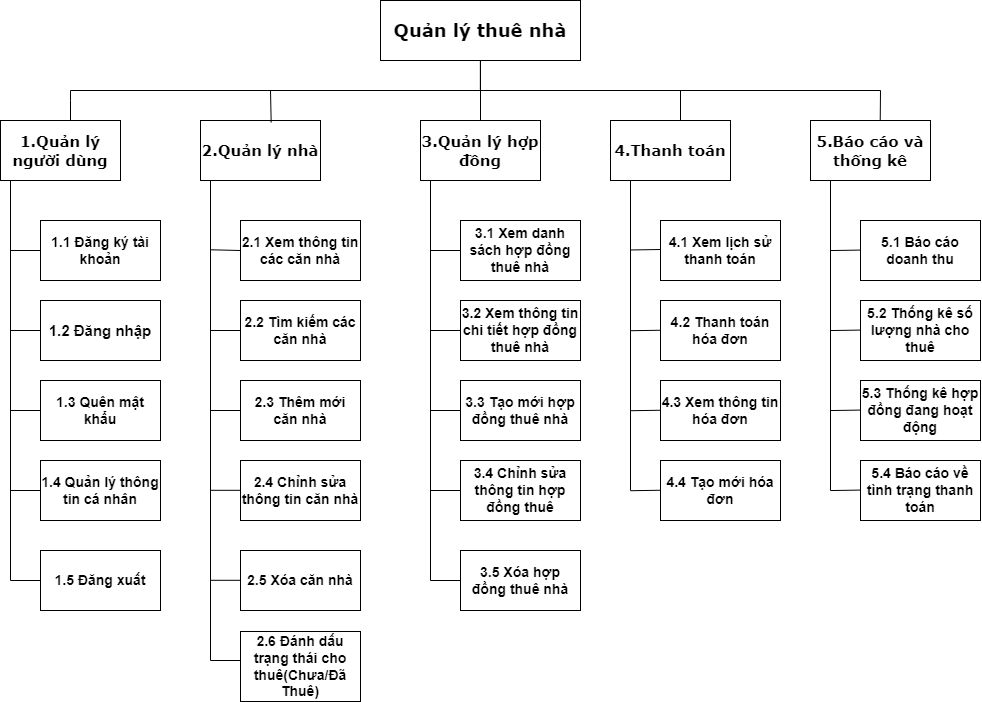

The diagram above was exported from draw.io. Its source (the exported page's mxGraphModel, read from the mxfile embedded in the PNG):
<mxGraphModel dx="1834" dy="696" grid="0" gridSize="10" guides="1" tooltips="1" connect="1" arrows="1" fold="1" page="0" pageScale="1" pageWidth="1654" pageHeight="2336" math="0" shadow="0">
  <root>
    <mxCell id="0" />
    <mxCell id="1" parent="0" />
    <mxCell id="HS7aFITk2t-r9gY8fNwk-1" value="&lt;h3 style=&quot;&quot;&gt;&lt;font style=&quot;font-size: 18px;&quot;&gt;Quản lý thuê nhà&lt;/font&gt;&lt;/h3&gt;" style="rounded=0;whiteSpace=wrap;html=1;fontFamily=Verdana;fontSize=16;" parent="1" vertex="1">
      <mxGeometry x="300" y="140" width="200" height="60" as="geometry" />
    </mxCell>
    <mxCell id="HS7aFITk2t-r9gY8fNwk-3" value="&lt;font style=&quot;font-size: 15px;&quot;&gt;1.Quản lý người dùng&lt;/font&gt;" style="rounded=0;whiteSpace=wrap;html=1;fontFamily=Verdana;fontStyle=1;fontSize=13;" parent="1" vertex="1">
      <mxGeometry x="-80" y="260" width="120" height="60" as="geometry" />
    </mxCell>
    <mxCell id="HS7aFITk2t-r9gY8fNwk-4" value="&lt;font style=&quot;font-size: 15px;&quot;&gt;2.Quản lý nhà&lt;/font&gt;" style="rounded=0;whiteSpace=wrap;html=1;fontFamily=Verdana;fontStyle=1;fontSize=13;" parent="1" vertex="1">
      <mxGeometry x="120" y="260" width="120" height="60" as="geometry" />
    </mxCell>
    <mxCell id="HS7aFITk2t-r9gY8fNwk-5" value="&lt;font style=&quot;font-size: 15px;&quot;&gt;3.Quản lý hợp đồng&lt;/font&gt;" style="rounded=0;whiteSpace=wrap;html=1;fontFamily=Verdana;fontStyle=1;fontSize=13;" parent="1" vertex="1">
      <mxGeometry x="340" y="260" width="120" height="60" as="geometry" />
    </mxCell>
    <mxCell id="HS7aFITk2t-r9gY8fNwk-6" value="&lt;font style=&quot;font-size: 15px;&quot;&gt;4.Thanh toán&lt;/font&gt;" style="rounded=0;whiteSpace=wrap;html=1;fontFamily=Verdana;fontStyle=1;fontSize=13;" parent="1" vertex="1">
      <mxGeometry x="530" y="260" width="120" height="60" as="geometry" />
    </mxCell>
    <mxCell id="HS7aFITk2t-r9gY8fNwk-7" value="&lt;font style=&quot;font-size: 15px;&quot;&gt;5.Báo cáo và thống kê&lt;/font&gt;" style="rounded=0;whiteSpace=wrap;html=1;fontStyle=1;fontFamily=Verdana;fontSize=13;" parent="1" vertex="1">
      <mxGeometry x="730" y="260" width="120" height="60" as="geometry" />
    </mxCell>
    <mxCell id="zni5rzPrZk-z2c1uaU_e-1" value="&lt;font style=&quot;font-size: 15px;&quot;&gt;1.2 Đăng nhập&lt;/font&gt;" style="rounded=0;whiteSpace=wrap;html=1;fontStyle=1;labelBackgroundColor=none;labelBorderColor=none;" parent="1" vertex="1">
      <mxGeometry x="-40" y="440" width="120" height="60" as="geometry" />
    </mxCell>
    <mxCell id="zni5rzPrZk-z2c1uaU_e-2" value="&lt;font style=&quot;font-size: 14px;&quot;&gt;1.1 Đăng ký tài khoản&lt;/font&gt;" style="rounded=0;whiteSpace=wrap;html=1;fontStyle=1;" parent="1" vertex="1">
      <mxGeometry x="-40" y="360" width="120" height="60" as="geometry" />
    </mxCell>
    <mxCell id="zni5rzPrZk-z2c1uaU_e-3" value="&lt;font style=&quot;font-size: 14px;&quot;&gt;1.3 Quên mật khẩu&lt;/font&gt;" style="rounded=0;whiteSpace=wrap;html=1;fontStyle=1;" parent="1" vertex="1">
      <mxGeometry x="-40" y="520" width="120" height="60" as="geometry" />
    </mxCell>
    <mxCell id="zni5rzPrZk-z2c1uaU_e-4" value="&lt;font style=&quot;font-size: 14px;&quot;&gt;1.4 Quản lý thông tin cá nhân&lt;/font&gt;" style="rounded=0;whiteSpace=wrap;html=1;fontStyle=1;" parent="1" vertex="1">
      <mxGeometry x="-40" y="600" width="120" height="60" as="geometry" />
    </mxCell>
    <mxCell id="zni5rzPrZk-z2c1uaU_e-5" value="&lt;font style=&quot;font-size: 14px;&quot;&gt;1.5 Đăng xuất&lt;/font&gt;" style="rounded=0;whiteSpace=wrap;html=1;fontStyle=1;" parent="1" vertex="1">
      <mxGeometry x="-40" y="690" width="120" height="60" as="geometry" />
    </mxCell>
    <mxCell id="zni5rzPrZk-z2c1uaU_e-8" value="&lt;font style=&quot;font-size: 14px;&quot;&gt;2.1 Xem thông tin các căn nhà&lt;/font&gt;" style="rounded=0;whiteSpace=wrap;html=1;fontStyle=1;" parent="1" vertex="1">
      <mxGeometry x="160" y="360" width="120" height="60" as="geometry" />
    </mxCell>
    <mxCell id="zni5rzPrZk-z2c1uaU_e-9" value="&lt;font style=&quot;font-size: 14px;&quot;&gt;2.2 Tìm kiếm các căn nhà&lt;/font&gt;" style="rounded=0;whiteSpace=wrap;html=1;fontStyle=1;" parent="1" vertex="1">
      <mxGeometry x="160" y="440" width="120" height="60" as="geometry" />
    </mxCell>
    <mxCell id="zni5rzPrZk-z2c1uaU_e-12" value="&lt;font style=&quot;font-size: 14px;&quot;&gt;2.3 Thêm mới căn nhà&lt;/font&gt;" style="rounded=0;whiteSpace=wrap;html=1;fontStyle=1;" parent="1" vertex="1">
      <mxGeometry x="160" y="520" width="120" height="60" as="geometry" />
    </mxCell>
    <mxCell id="zni5rzPrZk-z2c1uaU_e-13" value="&lt;font style=&quot;font-size: 14px;&quot;&gt;2.4 Chỉnh sửa thông tin căn nhà&lt;/font&gt;" style="rounded=0;whiteSpace=wrap;html=1;fontStyle=1;" parent="1" vertex="1">
      <mxGeometry x="160" y="600" width="120" height="60" as="geometry" />
    </mxCell>
    <mxCell id="zni5rzPrZk-z2c1uaU_e-14" value="&lt;font style=&quot;font-size: 14px;&quot;&gt;2.5 Xóa căn nhà&lt;/font&gt;" style="rounded=0;whiteSpace=wrap;html=1;fontStyle=1;" parent="1" vertex="1">
      <mxGeometry x="160" y="690" width="120" height="60" as="geometry" />
    </mxCell>
    <mxCell id="zni5rzPrZk-z2c1uaU_e-15" value="&lt;font style=&quot;font-size: 14px;&quot;&gt;2.6 Đánh dấu trạng thái cho thuê(Chưa/Đã Thuê)&lt;/font&gt;" style="rounded=0;whiteSpace=wrap;html=1;fontStyle=1;" parent="1" vertex="1">
      <mxGeometry x="160" y="771" width="120" height="70" as="geometry" />
    </mxCell>
    <mxCell id="zni5rzPrZk-z2c1uaU_e-16" value="&lt;font style=&quot;font-size: 14px;&quot;&gt;3.1 Xem danh sách hợp đồng thuê nhà&lt;/font&gt;" style="rounded=0;whiteSpace=wrap;html=1;fontStyle=1;" parent="1" vertex="1">
      <mxGeometry x="380" y="360" width="120" height="60" as="geometry" />
    </mxCell>
    <mxCell id="zni5rzPrZk-z2c1uaU_e-18" value="&lt;font style=&quot;font-size: 14px;&quot;&gt;3.2 Xem thông tin chi tiết hợp đồng thuê nhà&lt;/font&gt;" style="rounded=0;whiteSpace=wrap;html=1;fontStyle=1;" parent="1" vertex="1">
      <mxGeometry x="380" y="440" width="120" height="60" as="geometry" />
    </mxCell>
    <mxCell id="zni5rzPrZk-z2c1uaU_e-19" value="&lt;font style=&quot;font-size: 14px;&quot;&gt;3.3 Tạo mới hợp đồng thuê nhà&lt;/font&gt;" style="rounded=0;whiteSpace=wrap;html=1;fontStyle=1;" parent="1" vertex="1">
      <mxGeometry x="380" y="520" width="120" height="60" as="geometry" />
    </mxCell>
    <mxCell id="zni5rzPrZk-z2c1uaU_e-20" value="&lt;font style=&quot;font-size: 14px;&quot;&gt;3.4 Chỉnh sửa thông tin hợp đồng thuê&lt;/font&gt;" style="rounded=0;whiteSpace=wrap;html=1;fontStyle=1;" parent="1" vertex="1">
      <mxGeometry x="380" y="600" width="120" height="60" as="geometry" />
    </mxCell>
    <mxCell id="zni5rzPrZk-z2c1uaU_e-21" value="&lt;font style=&quot;font-size: 14px;&quot;&gt;3.5 Xóa hợp đồng thuê nhà&lt;/font&gt;" style="rounded=0;whiteSpace=wrap;html=1;fontStyle=1;" parent="1" vertex="1">
      <mxGeometry x="380" y="690" width="120" height="60" as="geometry" />
    </mxCell>
    <mxCell id="zni5rzPrZk-z2c1uaU_e-23" value="&lt;font style=&quot;font-size: 14px;&quot;&gt;4.1 Xem lịch sử thanh toán&lt;/font&gt;" style="rounded=0;whiteSpace=wrap;html=1;fontStyle=1;" parent="1" vertex="1">
      <mxGeometry x="580" y="360" width="120" height="60" as="geometry" />
    </mxCell>
    <mxCell id="zni5rzPrZk-z2c1uaU_e-24" value="&lt;font style=&quot;font-size: 14px;&quot;&gt;4.2 Thanh toán hóa đơn&lt;/font&gt;" style="rounded=0;whiteSpace=wrap;html=1;fontStyle=1;" parent="1" vertex="1">
      <mxGeometry x="580" y="440" width="120" height="60" as="geometry" />
    </mxCell>
    <mxCell id="zni5rzPrZk-z2c1uaU_e-25" value="&lt;font style=&quot;font-size: 14px;&quot;&gt;4.3 Xem thông tin hóa đơn&lt;/font&gt;" style="rounded=0;whiteSpace=wrap;html=1;fontStyle=1;" parent="1" vertex="1">
      <mxGeometry x="580" y="520" width="120" height="60" as="geometry" />
    </mxCell>
    <mxCell id="zni5rzPrZk-z2c1uaU_e-26" value="&lt;font style=&quot;font-size: 14px;&quot;&gt;4.4 Tạo mới hóa đơn&lt;/font&gt;" style="rounded=0;whiteSpace=wrap;html=1;fontStyle=1;" parent="1" vertex="1">
      <mxGeometry x="580" y="600" width="120" height="60" as="geometry" />
    </mxCell>
    <mxCell id="zni5rzPrZk-z2c1uaU_e-27" value="&lt;font style=&quot;font-size: 14px;&quot;&gt;5.4 Báo cáo về tình trạng thanh toán&lt;/font&gt;" style="rounded=0;whiteSpace=wrap;html=1;fontStyle=1;" parent="1" vertex="1">
      <mxGeometry x="780" y="600" width="120" height="60" as="geometry" />
    </mxCell>
    <mxCell id="zni5rzPrZk-z2c1uaU_e-29" value="&lt;font style=&quot;font-size: 14px;&quot;&gt;5.3 Thống kê hợp đồng đang hoạt động&lt;/font&gt;" style="rounded=0;whiteSpace=wrap;html=1;fontStyle=1;" parent="1" vertex="1">
      <mxGeometry x="780" y="520" width="120" height="60" as="geometry" />
    </mxCell>
    <mxCell id="zni5rzPrZk-z2c1uaU_e-31" value="&lt;font style=&quot;font-size: 14px;&quot;&gt;5.2 Thống kê số lượng nhà cho thuê&lt;/font&gt;" style="rounded=0;whiteSpace=wrap;html=1;fontStyle=1;" parent="1" vertex="1">
      <mxGeometry x="780" y="440" width="120" height="60" as="geometry" />
    </mxCell>
    <mxCell id="zni5rzPrZk-z2c1uaU_e-36" value="" style="endArrow=none;html=1;rounded=0;" parent="1" edge="1">
      <mxGeometry width="50" height="50" relative="1" as="geometry">
        <mxPoint x="-10" y="230" as="sourcePoint" />
        <mxPoint x="800" y="230" as="targetPoint" />
      </mxGeometry>
    </mxCell>
    <mxCell id="zni5rzPrZk-z2c1uaU_e-39" value="" style="endArrow=none;html=1;rounded=0;exitX=0.5;exitY=0;exitDx=0;exitDy=0;" parent="1" source="HS7aFITk2t-r9gY8fNwk-5" edge="1">
      <mxGeometry width="50" height="50" relative="1" as="geometry">
        <mxPoint x="290" y="250" as="sourcePoint" />
        <mxPoint x="400" y="230" as="targetPoint" />
        <Array as="points">
          <mxPoint x="400" y="260" />
        </Array>
      </mxGeometry>
    </mxCell>
    <mxCell id="zni5rzPrZk-z2c1uaU_e-45" value="" style="endArrow=none;html=1;rounded=0;" parent="1" edge="1">
      <mxGeometry width="50" height="50" relative="1" as="geometry">
        <mxPoint x="-70" y="720" as="sourcePoint" />
        <mxPoint x="-70" y="320" as="targetPoint" />
      </mxGeometry>
    </mxCell>
    <mxCell id="zni5rzPrZk-z2c1uaU_e-46" value="" style="endArrow=none;html=1;rounded=0;" parent="1" edge="1">
      <mxGeometry width="50" height="50" relative="1" as="geometry">
        <mxPoint x="130" y="800" as="sourcePoint" />
        <mxPoint x="130" y="320" as="targetPoint" />
      </mxGeometry>
    </mxCell>
    <mxCell id="zni5rzPrZk-z2c1uaU_e-47" value="" style="endArrow=none;html=1;rounded=0;" parent="1" edge="1">
      <mxGeometry width="50" height="50" relative="1" as="geometry">
        <mxPoint x="350" y="720" as="sourcePoint" />
        <mxPoint x="350" y="320" as="targetPoint" />
      </mxGeometry>
    </mxCell>
    <mxCell id="zni5rzPrZk-z2c1uaU_e-48" value="" style="endArrow=none;html=1;rounded=0;" parent="1" edge="1">
      <mxGeometry width="50" height="50" relative="1" as="geometry">
        <mxPoint x="550" y="630" as="sourcePoint" />
        <mxPoint x="550" y="320" as="targetPoint" />
      </mxGeometry>
    </mxCell>
    <mxCell id="zni5rzPrZk-z2c1uaU_e-49" value="" style="endArrow=none;html=1;rounded=0;" parent="1" edge="1">
      <mxGeometry width="50" height="50" relative="1" as="geometry">
        <mxPoint x="750" y="630" as="sourcePoint" />
        <mxPoint x="750" y="320" as="targetPoint" />
      </mxGeometry>
    </mxCell>
    <mxCell id="zni5rzPrZk-z2c1uaU_e-56" value="" style="endArrow=none;html=1;rounded=0;entryX=0;entryY=0.5;entryDx=0;entryDy=0;" parent="1" target="zni5rzPrZk-z2c1uaU_e-8" edge="1">
      <mxGeometry width="50" height="50" relative="1" as="geometry">
        <mxPoint x="130" y="389.29" as="sourcePoint" />
        <mxPoint x="150" y="389" as="targetPoint" />
      </mxGeometry>
    </mxCell>
    <mxCell id="zni5rzPrZk-z2c1uaU_e-57" value="" style="endArrow=none;html=1;rounded=0;entryX=0;entryY=0.5;entryDx=0;entryDy=0;" parent="1" target="zni5rzPrZk-z2c1uaU_e-9" edge="1">
      <mxGeometry width="50" height="50" relative="1" as="geometry">
        <mxPoint x="130" y="470" as="sourcePoint" />
        <mxPoint x="90" y="489.29" as="targetPoint" />
      </mxGeometry>
    </mxCell>
    <mxCell id="zni5rzPrZk-z2c1uaU_e-63" value="" style="endArrow=none;html=1;rounded=0;" parent="1" edge="1">
      <mxGeometry width="50" height="50" relative="1" as="geometry">
        <mxPoint x="550" y="389.47" as="sourcePoint" />
        <mxPoint x="580" y="389" as="targetPoint" />
      </mxGeometry>
    </mxCell>
    <mxCell id="zni5rzPrZk-z2c1uaU_e-75" value="" style="endArrow=none;html=1;rounded=0;" parent="1" source="zni5rzPrZk-z2c1uaU_e-28" edge="1">
      <mxGeometry width="50" height="50" relative="1" as="geometry">
        <mxPoint x="860" y="390" as="sourcePoint" />
        <mxPoint x="900" y="390" as="targetPoint" />
      </mxGeometry>
    </mxCell>
    <mxCell id="gVezbGGBzXU-efj0Fnca-4" value="" style="endArrow=none;html=1;rounded=0;" parent="1" target="zni5rzPrZk-z2c1uaU_e-28" edge="1">
      <mxGeometry width="50" height="50" relative="1" as="geometry">
        <mxPoint x="860" y="390" as="sourcePoint" />
        <mxPoint x="900" y="390" as="targetPoint" />
      </mxGeometry>
    </mxCell>
    <mxCell id="zni5rzPrZk-z2c1uaU_e-28" value="&lt;font style=&quot;font-size: 14px;&quot;&gt;5.1 Báo cáo doanh thu&lt;/font&gt;" style="rounded=0;whiteSpace=wrap;html=1;fontStyle=1;" parent="1" vertex="1">
      <mxGeometry x="780" y="360" width="120" height="60" as="geometry" />
    </mxCell>
    <mxCell id="gVezbGGBzXU-efj0Fnca-8" value="" style="endArrow=none;html=1;rounded=0;" parent="1" edge="1">
      <mxGeometry width="50" height="50" relative="1" as="geometry">
        <mxPoint x="-10" y="260" as="sourcePoint" />
        <mxPoint x="-10" y="230" as="targetPoint" />
        <Array as="points">
          <mxPoint x="-10" y="240" />
        </Array>
      </mxGeometry>
    </mxCell>
    <mxCell id="gVezbGGBzXU-efj0Fnca-9" value="" style="endArrow=none;html=1;rounded=0;exitX=0.589;exitY=0.033;exitDx=0;exitDy=0;exitPerimeter=0;" parent="1" source="HS7aFITk2t-r9gY8fNwk-4" edge="1">
      <mxGeometry width="50" height="50" relative="1" as="geometry">
        <mxPoint x="140" y="250" as="sourcePoint" />
        <mxPoint x="190" y="230" as="targetPoint" />
      </mxGeometry>
    </mxCell>
    <mxCell id="gVezbGGBzXU-efj0Fnca-10" value="" style="endArrow=none;html=1;rounded=0;" parent="1" edge="1">
      <mxGeometry width="50" height="50" relative="1" as="geometry">
        <mxPoint x="600" y="260" as="sourcePoint" />
        <mxPoint x="600" y="230" as="targetPoint" />
      </mxGeometry>
    </mxCell>
    <mxCell id="gVezbGGBzXU-efj0Fnca-11" value="" style="endArrow=none;html=1;rounded=0;exitX=0.581;exitY=0;exitDx=0;exitDy=0;exitPerimeter=0;" parent="1" source="HS7aFITk2t-r9gY8fNwk-7" edge="1">
      <mxGeometry width="50" height="50" relative="1" as="geometry">
        <mxPoint x="750" y="250" as="sourcePoint" />
        <mxPoint x="800" y="230" as="targetPoint" />
      </mxGeometry>
    </mxCell>
    <mxCell id="gVezbGGBzXU-efj0Fnca-14" value="" style="endArrow=none;html=1;rounded=0;" parent="1" edge="1">
      <mxGeometry width="50" height="50" relative="1" as="geometry">
        <mxPoint x="-70" y="390" as="sourcePoint" />
        <mxPoint x="-40" y="390" as="targetPoint" />
      </mxGeometry>
    </mxCell>
    <mxCell id="gVezbGGBzXU-efj0Fnca-15" value="" style="endArrow=none;html=1;rounded=0;" parent="1" edge="1">
      <mxGeometry width="50" height="50" relative="1" as="geometry">
        <mxPoint x="-70" y="470" as="sourcePoint" />
        <mxPoint x="-40" y="470" as="targetPoint" />
      </mxGeometry>
    </mxCell>
    <mxCell id="gVezbGGBzXU-efj0Fnca-16" value="" style="endArrow=none;html=1;rounded=0;" parent="1" edge="1">
      <mxGeometry width="50" height="50" relative="1" as="geometry">
        <mxPoint x="-70" y="550" as="sourcePoint" />
        <mxPoint x="-40" y="550" as="targetPoint" />
      </mxGeometry>
    </mxCell>
    <mxCell id="gVezbGGBzXU-efj0Fnca-17" value="" style="endArrow=none;html=1;rounded=0;" parent="1" edge="1">
      <mxGeometry width="50" height="50" relative="1" as="geometry">
        <mxPoint x="-70" y="630" as="sourcePoint" />
        <mxPoint x="-40" y="630" as="targetPoint" />
      </mxGeometry>
    </mxCell>
    <mxCell id="gVezbGGBzXU-efj0Fnca-18" value="" style="endArrow=none;html=1;rounded=0;" parent="1" edge="1">
      <mxGeometry width="50" height="50" relative="1" as="geometry">
        <mxPoint x="-70" y="720" as="sourcePoint" />
        <mxPoint x="-40" y="720" as="targetPoint" />
      </mxGeometry>
    </mxCell>
    <mxCell id="gVezbGGBzXU-efj0Fnca-19" value="" style="endArrow=none;html=1;rounded=0;entryX=0;entryY=0.5;entryDx=0;entryDy=0;entryPerimeter=0;" parent="1" target="zni5rzPrZk-z2c1uaU_e-12" edge="1">
      <mxGeometry width="50" height="50" relative="1" as="geometry">
        <mxPoint x="130" y="550" as="sourcePoint" />
        <mxPoint x="160" y="620" as="targetPoint" />
      </mxGeometry>
    </mxCell>
    <mxCell id="gVezbGGBzXU-efj0Fnca-20" value="" style="endArrow=none;html=1;rounded=0;" parent="1" edge="1">
      <mxGeometry width="50" height="50" relative="1" as="geometry">
        <mxPoint x="130" y="629.8" as="sourcePoint" />
        <mxPoint x="160" y="629.8" as="targetPoint" />
      </mxGeometry>
    </mxCell>
    <mxCell id="gVezbGGBzXU-efj0Fnca-21" value="" style="endArrow=none;html=1;rounded=0;" parent="1" edge="1">
      <mxGeometry width="50" height="50" relative="1" as="geometry">
        <mxPoint x="130" y="719.8" as="sourcePoint" />
        <mxPoint x="160" y="719.8" as="targetPoint" />
      </mxGeometry>
    </mxCell>
    <mxCell id="gVezbGGBzXU-efj0Fnca-22" value="" style="endArrow=none;html=1;rounded=0;" parent="1" edge="1">
      <mxGeometry width="50" height="50" relative="1" as="geometry">
        <mxPoint x="130" y="800" as="sourcePoint" />
        <mxPoint x="160" y="800" as="targetPoint" />
      </mxGeometry>
    </mxCell>
    <mxCell id="gVezbGGBzXU-efj0Fnca-23" value="" style="endArrow=none;html=1;rounded=0;" parent="1" edge="1">
      <mxGeometry width="50" height="50" relative="1" as="geometry">
        <mxPoint x="350" y="390" as="sourcePoint" />
        <mxPoint x="380" y="390" as="targetPoint" />
      </mxGeometry>
    </mxCell>
    <mxCell id="gVezbGGBzXU-efj0Fnca-24" value="" style="endArrow=none;html=1;rounded=0;" parent="1" edge="1">
      <mxGeometry width="50" height="50" relative="1" as="geometry">
        <mxPoint x="350" y="470" as="sourcePoint" />
        <mxPoint x="380" y="470" as="targetPoint" />
      </mxGeometry>
    </mxCell>
    <mxCell id="gVezbGGBzXU-efj0Fnca-25" value="" style="endArrow=none;html=1;rounded=0;" parent="1" edge="1">
      <mxGeometry width="50" height="50" relative="1" as="geometry">
        <mxPoint x="350" y="550" as="sourcePoint" />
        <mxPoint x="380" y="550" as="targetPoint" />
      </mxGeometry>
    </mxCell>
    <mxCell id="gVezbGGBzXU-efj0Fnca-26" value="" style="endArrow=none;html=1;rounded=0;" parent="1" edge="1">
      <mxGeometry width="50" height="50" relative="1" as="geometry">
        <mxPoint x="350" y="630" as="sourcePoint" />
        <mxPoint x="380" y="630" as="targetPoint" />
      </mxGeometry>
    </mxCell>
    <mxCell id="gVezbGGBzXU-efj0Fnca-27" value="" style="endArrow=none;html=1;rounded=0;" parent="1" edge="1">
      <mxGeometry width="50" height="50" relative="1" as="geometry">
        <mxPoint x="350" y="720" as="sourcePoint" />
        <mxPoint x="380" y="720" as="targetPoint" />
      </mxGeometry>
    </mxCell>
    <mxCell id="gVezbGGBzXU-efj0Fnca-35" value="" style="endArrow=none;html=1;rounded=0;" parent="1" edge="1">
      <mxGeometry width="50" height="50" relative="1" as="geometry">
        <mxPoint x="399.93000000000006" y="200" as="sourcePoint" />
        <mxPoint x="399.93000000000006" y="200" as="targetPoint" />
        <Array as="points">
          <mxPoint x="399.93000000000006" y="230" />
        </Array>
      </mxGeometry>
    </mxCell>
    <mxCell id="ztWN79pnCVMvtpdruxg--1" value="" style="endArrow=none;html=1;rounded=0;" parent="1" edge="1">
      <mxGeometry width="50" height="50" relative="1" as="geometry">
        <mxPoint x="550" y="470.22" as="sourcePoint" />
        <mxPoint x="580" y="469.75" as="targetPoint" />
      </mxGeometry>
    </mxCell>
    <mxCell id="ztWN79pnCVMvtpdruxg--2" value="" style="endArrow=none;html=1;rounded=0;" parent="1" edge="1">
      <mxGeometry width="50" height="50" relative="1" as="geometry">
        <mxPoint x="550" y="630.22" as="sourcePoint" />
        <mxPoint x="580" y="629.75" as="targetPoint" />
      </mxGeometry>
    </mxCell>
    <mxCell id="ztWN79pnCVMvtpdruxg--3" value="" style="endArrow=none;html=1;rounded=0;" parent="1" edge="1">
      <mxGeometry width="50" height="50" relative="1" as="geometry">
        <mxPoint x="550" y="550.22" as="sourcePoint" />
        <mxPoint x="580" y="549.75" as="targetPoint" />
      </mxGeometry>
    </mxCell>
    <mxCell id="ztWN79pnCVMvtpdruxg--5" value="" style="endArrow=none;html=1;rounded=0;" parent="1" edge="1">
      <mxGeometry width="50" height="50" relative="1" as="geometry">
        <mxPoint x="750" y="390.05" as="sourcePoint" />
        <mxPoint x="780" y="389.58" as="targetPoint" />
      </mxGeometry>
    </mxCell>
    <mxCell id="ztWN79pnCVMvtpdruxg--6" value="" style="endArrow=none;html=1;rounded=0;" parent="1" edge="1">
      <mxGeometry width="50" height="50" relative="1" as="geometry">
        <mxPoint x="750" y="630.0500000000001" as="sourcePoint" />
        <mxPoint x="780" y="629.58" as="targetPoint" />
      </mxGeometry>
    </mxCell>
    <mxCell id="ztWN79pnCVMvtpdruxg--7" value="" style="endArrow=none;html=1;rounded=0;" parent="1" edge="1">
      <mxGeometry width="50" height="50" relative="1" as="geometry">
        <mxPoint x="750" y="470.05" as="sourcePoint" />
        <mxPoint x="780" y="469.58" as="targetPoint" />
      </mxGeometry>
    </mxCell>
    <mxCell id="ztWN79pnCVMvtpdruxg--9" value="" style="endArrow=none;html=1;rounded=0;" parent="1" edge="1">
      <mxGeometry width="50" height="50" relative="1" as="geometry">
        <mxPoint x="750" y="550.0500000000001" as="sourcePoint" />
        <mxPoint x="780" y="549.58" as="targetPoint" />
      </mxGeometry>
    </mxCell>
  </root>
</mxGraphModel>